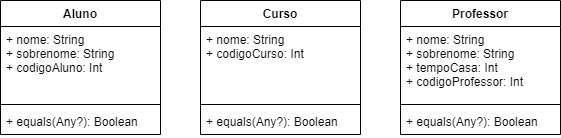

The diagram above was exported from draw.io. Its source (the exported page's mxGraphModel, read from the mxfile embedded in the PNG):
<mxGraphModel dx="1038" dy="580" grid="1" gridSize="10" guides="1" tooltips="1" connect="1" arrows="1" fold="1" page="1" pageScale="1" pageWidth="827" pageHeight="1169" math="0" shadow="0">
  <root>
    <mxCell id="0" />
    <mxCell id="1" parent="0" />
    <mxCell id="6NqTUDe6gUxeEQi10iVj-1" value="Aluno&#10;" style="swimlane;fontStyle=1;align=center;verticalAlign=top;childLayout=stackLayout;horizontal=1;startSize=26;horizontalStack=0;resizeParent=1;resizeParentMax=0;resizeLast=0;collapsible=1;marginBottom=0;" vertex="1" parent="1">
      <mxGeometry x="40" y="40" width="160" height="134" as="geometry">
        <mxRectangle x="140" y="220" width="70" height="26" as="alternateBounds" />
      </mxGeometry>
    </mxCell>
    <mxCell id="6NqTUDe6gUxeEQi10iVj-2" value="+ nome: String&#10;+ sobrenome: String&#10;+ codigoAluno: Int" style="text;strokeColor=none;fillColor=none;align=left;verticalAlign=top;spacingLeft=4;spacingRight=4;overflow=hidden;rotatable=0;points=[[0,0.5],[1,0.5]];portConstraint=eastwest;" vertex="1" parent="6NqTUDe6gUxeEQi10iVj-1">
      <mxGeometry y="26" width="160" height="74" as="geometry" />
    </mxCell>
    <mxCell id="6NqTUDe6gUxeEQi10iVj-3" value="" style="line;strokeWidth=1;fillColor=none;align=left;verticalAlign=middle;spacingTop=-1;spacingLeft=3;spacingRight=3;rotatable=0;labelPosition=right;points=[];portConstraint=eastwest;" vertex="1" parent="6NqTUDe6gUxeEQi10iVj-1">
      <mxGeometry y="100" width="160" height="8" as="geometry" />
    </mxCell>
    <mxCell id="6NqTUDe6gUxeEQi10iVj-4" value="+ equals(Any?): Boolean" style="text;strokeColor=none;fillColor=none;align=left;verticalAlign=top;spacingLeft=4;spacingRight=4;overflow=hidden;rotatable=0;points=[[0,0.5],[1,0.5]];portConstraint=eastwest;" vertex="1" parent="6NqTUDe6gUxeEQi10iVj-1">
      <mxGeometry y="108" width="160" height="26" as="geometry" />
    </mxCell>
    <mxCell id="6NqTUDe6gUxeEQi10iVj-5" value="Curso" style="swimlane;fontStyle=1;align=center;verticalAlign=top;childLayout=stackLayout;horizontal=1;startSize=26;horizontalStack=0;resizeParent=1;resizeParentMax=0;resizeLast=0;collapsible=1;marginBottom=0;" vertex="1" parent="1">
      <mxGeometry x="240" y="40" width="160" height="134" as="geometry" />
    </mxCell>
    <mxCell id="6NqTUDe6gUxeEQi10iVj-6" value="+ nome: String&#10;+ codigoCurso: Int&#10;" style="text;strokeColor=none;fillColor=none;align=left;verticalAlign=top;spacingLeft=4;spacingRight=4;overflow=hidden;rotatable=0;points=[[0,0.5],[1,0.5]];portConstraint=eastwest;" vertex="1" parent="6NqTUDe6gUxeEQi10iVj-5">
      <mxGeometry y="26" width="160" height="74" as="geometry" />
    </mxCell>
    <mxCell id="6NqTUDe6gUxeEQi10iVj-7" value="" style="line;strokeWidth=1;fillColor=none;align=left;verticalAlign=middle;spacingTop=-1;spacingLeft=3;spacingRight=3;rotatable=0;labelPosition=right;points=[];portConstraint=eastwest;" vertex="1" parent="6NqTUDe6gUxeEQi10iVj-5">
      <mxGeometry y="100" width="160" height="8" as="geometry" />
    </mxCell>
    <mxCell id="6NqTUDe6gUxeEQi10iVj-8" value="+ equals(Any?): Boolean" style="text;strokeColor=none;fillColor=none;align=left;verticalAlign=top;spacingLeft=4;spacingRight=4;overflow=hidden;rotatable=0;points=[[0,0.5],[1,0.5]];portConstraint=eastwest;" vertex="1" parent="6NqTUDe6gUxeEQi10iVj-5">
      <mxGeometry y="108" width="160" height="26" as="geometry" />
    </mxCell>
    <mxCell id="6NqTUDe6gUxeEQi10iVj-9" value="Professor&#10;" style="swimlane;fontStyle=1;align=center;verticalAlign=top;childLayout=stackLayout;horizontal=1;startSize=26;horizontalStack=0;resizeParent=1;resizeParentMax=0;resizeLast=0;collapsible=1;marginBottom=0;" vertex="1" parent="1">
      <mxGeometry x="440" y="40" width="160" height="134" as="geometry" />
    </mxCell>
    <mxCell id="6NqTUDe6gUxeEQi10iVj-10" value="+ nome: String&#10;+ sobrenome: String&#10;+ tempoCasa: Int&#10;+ codigoProfessor: Int" style="text;strokeColor=none;fillColor=none;align=left;verticalAlign=top;spacingLeft=4;spacingRight=4;overflow=hidden;rotatable=0;points=[[0,0.5],[1,0.5]];portConstraint=eastwest;" vertex="1" parent="6NqTUDe6gUxeEQi10iVj-9">
      <mxGeometry y="26" width="160" height="74" as="geometry" />
    </mxCell>
    <mxCell id="6NqTUDe6gUxeEQi10iVj-11" value="" style="line;strokeWidth=1;fillColor=none;align=left;verticalAlign=middle;spacingTop=-1;spacingLeft=3;spacingRight=3;rotatable=0;labelPosition=right;points=[];portConstraint=eastwest;" vertex="1" parent="6NqTUDe6gUxeEQi10iVj-9">
      <mxGeometry y="100" width="160" height="8" as="geometry" />
    </mxCell>
    <mxCell id="6NqTUDe6gUxeEQi10iVj-12" value="+ equals(Any?): Boolean" style="text;strokeColor=none;fillColor=none;align=left;verticalAlign=top;spacingLeft=4;spacingRight=4;overflow=hidden;rotatable=0;points=[[0,0.5],[1,0.5]];portConstraint=eastwest;" vertex="1" parent="6NqTUDe6gUxeEQi10iVj-9">
      <mxGeometry y="108" width="160" height="26" as="geometry" />
    </mxCell>
  </root>
</mxGraphModel>